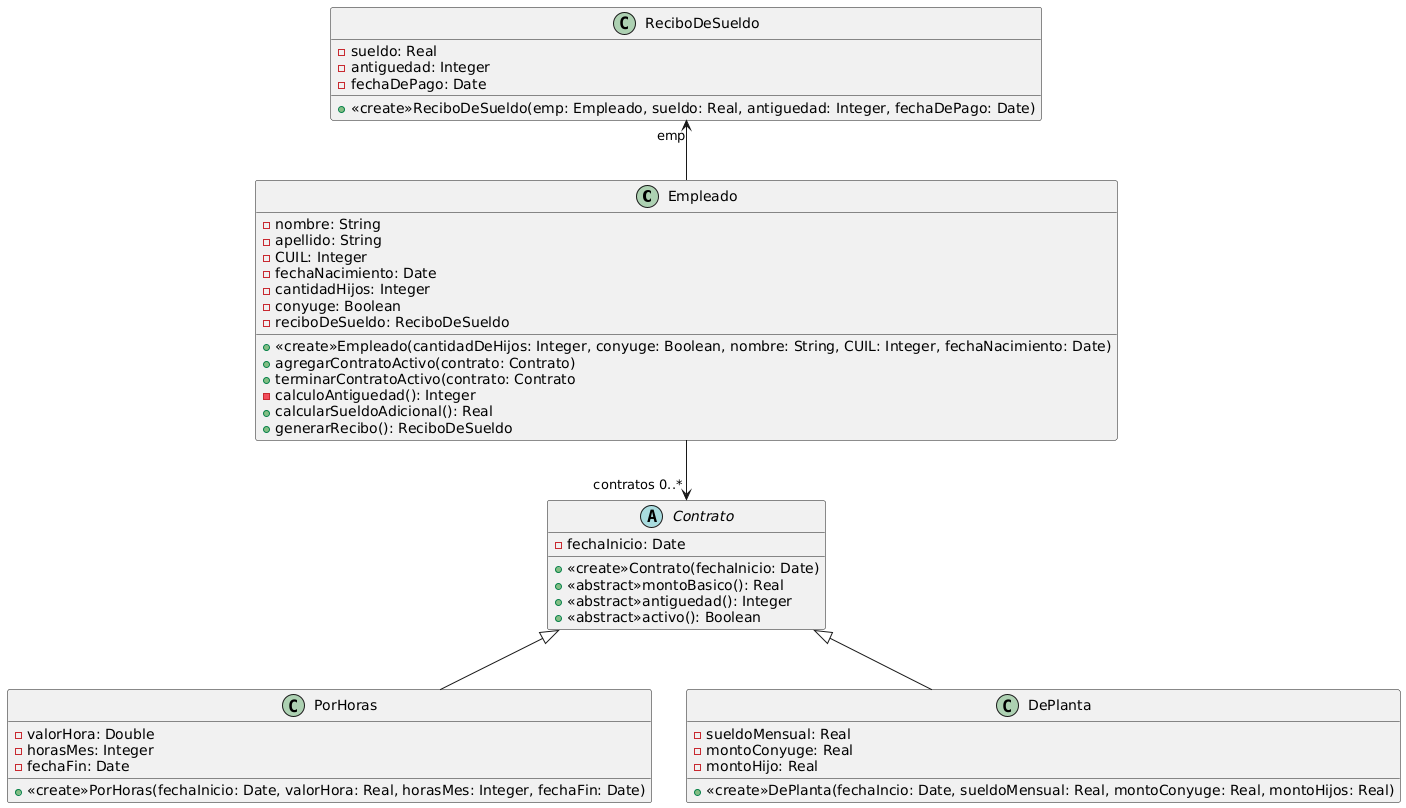

The diagram above was rendered by PlantUML. Its source (embedded in the PNG):
@startuml
Class Empleado{
-nombre: String
-apellido: String
-CUIL: Integer
-fechaNacimiento: Date
-cantidadHijos: Integer
-conyuge: Boolean
-reciboDeSueldo: ReciboDeSueldo

+<<create>>Empleado(cantidadDeHijos: Integer, conyuge: Boolean, nombre: String, CUIL: Integer, fechaNacimiento: Date)
+agregarContratoActivo(contrato: Contrato)
+terminarContratoActivo(contrato: Contrato
-calculoAntiguedad(): Integer
+calcularSueldoAdicional(): Real
+generarRecibo(): ReciboDeSueldo
}
Class ReciboDeSueldo{
    -sueldo: Real 
    -antiguedad: Integer 
    -fechaDePago: Date 
+<<create>>ReciboDeSueldo(emp: Empleado, sueldo: Real, antiguedad: Integer, fechaDePago: Date)
}
Abstract Contrato{
-fechaInicio: Date
+<<create>>Contrato(fechaInicio: Date)
+<<abstract>>montoBasico(): Real
+<<abstract>>antiguedad(): Integer
+<<abstract>>activo(): Boolean
}
Class PorHoras{
-valorHora: Double
-horasMes: Integer
-fechaFin: Date
+<<create>>PorHoras(fechaInicio: Date, valorHora: Real, horasMes: Integer, fechaFin: Date)
}
Class DePlanta{
-sueldoMensual: Real
-montoConyuge: Real
-montoHijo: Real
+<<create>>DePlanta(fechaIncio: Date, sueldoMensual: Real, montoConyuge: Real, montoHijos: Real)
}

Empleado -->"contratos 0..*" Contrato
DePlanta -up-^ Contrato
PorHoras -up-^ Contrato
ReciboDeSueldo "emp"<-- Empleado
@enduml